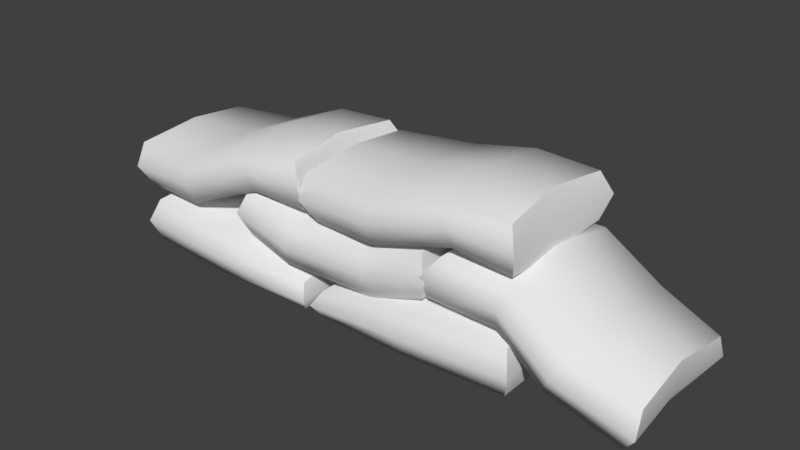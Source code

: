 # Source: bunker_1.blend  (saved by Blender 2.77.0; exported with 4.5.12 LTS)
import bpy
from mathutils import Matrix  # noqa: F401  (used for matrix-valued properties, if any)

bpy.ops.wm.read_factory_settings(use_empty=True)
scene = bpy.context.scene
scene.name = 'Scene'

# ---- collections
col_collection_1 = bpy.data.collections.new('Collection 1'); scene.collection.children.link(col_collection_1)

# ---- world
world_world = bpy.data.worlds.new('World'); scene.world = world_world
world_world.color = (0.05088, 0.05088, 0.05088)
world_world.use_sun_shadow = False
world_world.sun_shadow_jitter_overblur = 0.0
world_world.cycles.sampling_method = 'MANUAL'

# ---- meshes
me_cube_001 = bpy.data.meshes.new('Cube.001')
me_cube_001.from_pydata([(-4.512, -1.856, 2.309), (-4.512, -1.856, 4.13), (-4.512, 3.316, 2.309), (-4.512, 3.316, 4.13), (3.807, -1.856, 2.566), (3.807, -1.856, 4.387), (3.807, 3.316, 2.566), (3.807, 3.316, 4.387), (-4.298, 0.7301, 4.412), (-4.298, 0.7301, 2.026), (3.593, 0.7301, 4.669), (3.593, 0.7301, 2.283), (-4.831, -2.243, 3.219), (-4.831, 3.703, 3.219), (4.126, 3.703, 3.476), (4.126, -2.243, 3.476), (3.883, 0.7301, 3.476), (-4.589, 0.7301, 3.219), (-1.802, 3.621, 3.693), (-2.284, 3.621, 1.937), (-1.802, -2.161, 3.693), (-2.284, -2.161, 1.937), (-1.727, 0.7301, 3.966), (-2.358, 0.7301, 1.665), (-2.043, -2.594, 2.815), (-2.043, 4.054, 2.815), (-9.586, -2.118, 0.4498), (-9.586, -2.118, 2.27), (-9.586, 3.055, 0.4498), (-9.586, 3.055, 2.27), (-1.524, -2.118, 0.2466), (-1.524, -2.118, 1.371), (-1.524, 3.055, 0.2466), (-1.524, 3.055, 1.371), (-9.372, 0.4688, 2.553), (-9.372, 0.4688, 0.1671), (-1.738, 0.4688, 1.546), (-1.738, 0.4688, 0.07198), (-9.905, -2.505, 1.36), (-9.905, 3.442, 1.36), (-1.205, 3.442, 0.809), (-1.205, -2.505, 0.809), (-1.448, 0.4688, 0.809), (-9.662, 0.4688, 1.36), (-5.555, 3.36, 2.27), (-5.555, 3.36, 0.4498), (-5.555, -2.423, 2.27), (-5.555, -2.423, 0.4498), (-5.555, 0.4688, 2.553), (-5.555, 0.4688, 0.1671), (-5.555, -2.855, 1.36), (-5.555, 3.793, 1.36), (1.148, 3.443, 3.62), (1.666, -1.982, 1.892), (1.632, 0.7301, 1.574), (1.579, -2.388, 2.829), (1.666, 3.443, 1.892), (1.148, -1.982, 3.62), (0.9516, 0.7301, 3.84), (1.579, 3.848, 2.829), (7.497, 3.055, 0.4498), (7.497, 3.055, 2.27), (7.497, -2.118, 0.4498), (7.497, -2.118, 2.27), (-0.5646, 3.055, 0.2466), (-0.5646, 3.055, 1.371), (-0.5646, -2.118, 0.2466), (-0.5646, -2.118, 1.371), (7.283, 0.4688, 2.553), (7.283, 0.4688, 0.1671), (-0.3507, 0.4688, 1.546), (-0.3507, 0.4688, 0.07198), (7.816, 3.442, 1.36), (7.816, -2.505, 1.36), (-0.8839, -2.505, 0.809), (-0.8839, 3.442, 0.809), (-0.6413, 0.4688, 0.809), (7.573, 0.4688, 1.36), (3.466, -2.423, 2.27), (3.466, -2.423, 0.4498), (3.466, 3.36, 2.27), (3.466, 3.36, 0.4498), (3.466, 0.4688, 2.553), (3.466, 0.4688, 0.1671), (3.466, 3.793, 1.36), (3.466, -2.855, 1.36), (12.24, -1.856, 2.013), (11.73, -1.856, 0.2651), (12.24, 3.316, 2.013), (11.73, 3.316, 0.2651), (4.567, -1.856, 4.476), (4.058, -1.856, 2.728), (4.567, 3.316, 4.476), (4.058, 3.316, 2.728), (11.45, 0.7301, 0.05353), (12.12, 0.7301, 2.344), (4.184, 0.7301, 2.397), (4.852, 0.7301, 4.687), (12.29, -2.243, 1.05), (12.29, 3.703, 1.05), (4.006, 3.703, 3.691), (4.006, -2.243, 3.691), (4.239, 0.7301, 3.623), (12.06, 0.7301, 1.118), (8.897, 3.621, 1.328), (9.851, 3.621, 2.878), (8.897, -2.161, 1.328), (9.851, -2.161, 2.878), (8.749, 0.7301, 1.087), (9.999, 0.7301, 3.119), (9.374, -2.594, 2.103), (9.374, 4.054, 2.103), (7.019, 3.443, 2.765), (7.612, -1.982, 4.469), (7.826, 0.7301, 4.706), (7.133, -2.388, 3.659), (7.612, 3.443, 4.469), (7.019, -1.982, 2.765), (7.049, 0.7301, 2.472), (7.133, 3.848, 3.659), (-10.15, -1.856, 2.666), (-10.59, -1.856, 4.433), (-10.15, 3.316, 2.666), (-10.59, 3.316, 4.433), (-1.675, -1.856, 4.211), (-1.98, -1.856, 6.006), (-1.675, 3.316, 4.211), (-1.98, 3.316, 6.006), (-10.45, 0.7301, 4.759), (-9.876, 0.7301, 2.444), (-2.238, 0.7301, 6.248), (-1.838, 0.7301, 3.896), (-10.68, -2.243, 3.473), (-10.68, 3.703, 3.473), (-1.513, 3.703, 5.162), (-1.513, -2.243, 5.162), (-1.752, 0.7301, 5.121), (-10.45, 0.7301, 3.531), (-7.26, 3.621, 4.665), (-7.303, 3.621, 2.844), (-7.26, -2.161, 4.665), (-7.303, -2.161, 2.844), (-7.253, 0.7301, 4.947), (-7.31, 0.7301, 2.562), (-7.282, -2.594, 3.754), (-7.282, 4.054, 3.754), (-4.588, 3.443, 5.78), (-3.989, -1.982, 4.269), (-4.009, 0.7301, 3.986), (-4.12, -2.388, 5.095), (-3.989, 3.443, 4.269), (-4.588, -1.982, 5.78), (-4.794, 0.7301, 5.967), (-4.12, 3.848, 5.095), (-0.9995, -1.856, 3.963), (-1.44, -1.856, 5.729), (-0.9995, 3.316, 3.963), (-1.44, 3.316, 5.729), (7.403, -1.856, 4.738), (7.286, -1.856, 6.555), (7.403, 3.316, 4.738), (7.286, 3.316, 6.555), (-1.3, 0.7301, 6.055), (-0.7236, 0.7301, 3.74), (7.054, 0.7301, 6.824), (7.208, 0.7301, 4.443), (-1.529, -2.243, 4.769), (-1.529, 3.703, 4.769), (7.663, 3.703, 5.667), (7.663, -2.243, 5.667), (7.421, 0.7301, 5.652), (-1.294, 0.7301, 4.827), (1.893, 3.621, 5.961), (1.849, 3.621, 4.141), (1.893, -2.161, 5.961), (1.849, -2.161, 4.141), (1.899, 0.7301, 6.243), (1.843, 0.7301, 3.858), (1.871, -2.594, 5.051), (1.871, 4.054, 5.051), (4.668, 3.443, 6.602), (5.107, -1.982, 5.037), (5.058, 0.7301, 4.758), (5.063, -2.388, 5.873), (5.107, 3.443, 5.037), (4.668, -1.982, 6.602), (4.483, 0.7301, 6.809), (5.063, 3.848, 5.873)], [], [(17, 13, 2, 9), (59, 14, 6, 56), (16, 15, 4, 11), (24, 12, 0, 21), (54, 56, 6, 11), (22, 18, 3, 8), (20, 22, 8, 1), (53, 54, 11, 4), (14, 16, 11, 6), (12, 17, 9, 0), (1, 8, 17, 12), (7, 10, 16, 14), (20, 1, 12, 24), (10, 5, 15, 16), (52, 7, 14, 59), (8, 3, 13, 17), (3, 18, 25, 13), (57, 20, 24, 55), (0, 9, 23, 21), (57, 58, 22, 20), (58, 52, 18, 22), (9, 2, 19, 23), (55, 24, 21, 53), (13, 25, 19, 2), (43, 39, 28, 35), (51, 40, 32, 45), (42, 41, 30, 37), (50, 38, 26, 47), (49, 45, 32, 37), (48, 44, 29, 34), (46, 48, 34, 27), (47, 49, 37, 30), (40, 42, 37, 32), (38, 43, 35, 26), (27, 34, 43, 38), (33, 36, 42, 40), (46, 27, 38, 50), (36, 31, 41, 42), (44, 33, 40, 51), (34, 29, 39, 43), (29, 44, 51, 39), (31, 46, 50, 41), (26, 35, 49, 47), (31, 36, 48, 46), (36, 33, 44, 48), (35, 28, 45, 49), (41, 50, 47, 30), (39, 51, 45, 28), (15, 55, 53, 4), (10, 7, 52, 58), (5, 10, 58, 57), (5, 57, 55, 15), (18, 52, 59, 25), (21, 23, 54, 53), (23, 19, 56, 54), (25, 59, 56, 19), (77, 73, 62, 69), (85, 74, 66, 79), (76, 75, 64, 71), (84, 72, 60, 81), (83, 79, 66, 71), (82, 78, 63, 68), (80, 82, 68, 61), (81, 83, 71, 64), (74, 76, 71, 66), (72, 77, 69, 60), (61, 68, 77, 72), (67, 70, 76, 74), (80, 61, 72, 84), (70, 65, 75, 76), (78, 67, 74, 85), (68, 63, 73, 77), (63, 78, 85, 73), (65, 80, 84, 75), (60, 69, 83, 81), (65, 70, 82, 80), (70, 67, 78, 82), (69, 62, 79, 83), (75, 84, 81, 64), (73, 85, 79, 62), (103, 99, 88, 95), (119, 100, 92, 116), (102, 101, 90, 97), (110, 98, 86, 107), (114, 116, 92, 97), (108, 104, 89, 94), (106, 108, 94, 87), (113, 114, 97, 90), (100, 102, 97, 92), (98, 103, 95, 86), (87, 94, 103, 98), (93, 96, 102, 100), (106, 87, 98, 110), (96, 91, 101, 102), (112, 93, 100, 119), (94, 89, 99, 103), (89, 104, 111, 99), (117, 106, 110, 115), (86, 95, 109, 107), (117, 118, 108, 106), (118, 112, 104, 108), (95, 88, 105, 109), (115, 110, 107, 113), (99, 111, 105, 88), (101, 115, 113, 90), (96, 93, 112, 118), (91, 96, 118, 117), (91, 117, 115, 101), (104, 112, 119, 111), (107, 109, 114, 113), (109, 105, 116, 114), (111, 119, 116, 105), (137, 133, 122, 129), (153, 134, 126, 150), (136, 135, 124, 131), (144, 132, 120, 141), (148, 150, 126, 131), (142, 138, 123, 128), (140, 142, 128, 121), (147, 148, 131, 124), (134, 136, 131, 126), (132, 137, 129, 120), (121, 128, 137, 132), (127, 130, 136, 134), (140, 121, 132, 144), (130, 125, 135, 136), (146, 127, 134, 153), (128, 123, 133, 137), (123, 138, 145, 133), (151, 140, 144, 149), (120, 129, 143, 141), (151, 152, 142, 140), (152, 146, 138, 142), (129, 122, 139, 143), (149, 144, 141, 147), (133, 145, 139, 122), (135, 149, 147, 124), (130, 127, 146, 152), (125, 130, 152, 151), (125, 151, 149, 135), (138, 146, 153, 145), (141, 143, 148, 147), (143, 139, 150, 148), (145, 153, 150, 139), (171, 167, 156, 163), (187, 168, 160, 184), (170, 169, 158, 165), (178, 166, 154, 175), (182, 184, 160, 165), (176, 172, 157, 162), (174, 176, 162, 155), (181, 182, 165, 158), (168, 170, 165, 160), (166, 171, 163, 154), (155, 162, 171, 166), (161, 164, 170, 168), (174, 155, 166, 178), (164, 159, 169, 170), (180, 161, 168, 187), (162, 157, 167, 171), (157, 172, 179, 167), (185, 174, 178, 183), (154, 163, 177, 175), (185, 186, 176, 174), (186, 180, 172, 176), (163, 156, 173, 177), (183, 178, 175, 181), (167, 179, 173, 156), (169, 183, 181, 158), (164, 161, 180, 186), (159, 164, 186, 185), (159, 185, 183, 169), (172, 180, 187, 179), (175, 177, 182, 181), (177, 173, 184, 182), (179, 187, 184, 173)])
me_cube_001.polygons.foreach_set('use_smooth', [True] * 176)
_k = set([(0, 9), (0, 12), (1, 8), (1, 12), (2, 9), (2, 13), (3, 8), (3, 13), (4, 11), (4, 15), (5, 10), (5, 15), (6, 11), (6, 14), (7, 10), (7, 14), (26, 35), (26, 38), (27, 34), (27, 38), (28, 35), (28, 39), (29, 34), (29, 39), (30, 37), (30, 41), (31, 36), (31, 41), (32, 37), (32, 40), (33, 36), (33, 40), (60, 69), (60, 72), (61, 68), (61, 72), (62, 69), (62, 73), (63, 68), (63, 73), (64, 71), (64, 75), (65, 70), (65, 75), (66, 71), (66, 74), (67, 70), (67, 74), (86, 95), (86, 98), (87, 94), (87, 98), (88, 95), (88, 99), (89, 94), (89, 99), (90, 97), (90, 101), (91, 96), (91, 101), (92, 97), (92, 100), (93, 96), (93, 100), (120, 129), (120, 132), (121, 128), (121, 132), (122, 129), (122, 133), (123, 128), (123, 133), (124, 131), (124, 135), (125, 130), (125, 135), (126, 131), (126, 134), (127, 130), (127, 134), (154, 163), (154, 166), (155, 162), (155, 166), (156, 163), (156, 167), (157, 162), (157, 167), (158, 165), (158, 169), (159, 164), (159, 169), (160, 165), (160, 168), (161, 164), (161, 168)])
me_cube_001.attributes.new('sharp_edge', 'BOOLEAN', 'EDGE').data.foreach_set('value', [ (min(e.vertices), max(e.vertices)) in _k for e in me_cube_001.edges])
_uv = me_cube_001.uv_layers.new(name='UVMap')
_uv.uv.foreach_set('vector', [0.8548, 0.4839, 0.8802, 0.2566, 0.9486, 0.2954, 0.9486, 0.4944, 0.08471, 0.3275, 0.08082, 0.1222, 0.1522, 0.1608, 0.162, 0.3305, 0.8461, 0.4709, 0.8207, 0.6982, 0.7523, 0.6594, 0.7523, 0.4605, 0.6586, 0.6083, 0.6488, 0.8348, 0.5735, 0.8, 0.5807, 0.6226, 0.3624, 0.3332, 0.162, 0.3305, 0.1522, 0.1608, 0.3624, 0.1695, 0.3882, 0.5783, 0.6094, 0.5871, 0.5795, 0.7903, 0.3882, 0.7752, 0.1669, 0.5871, 0.3882, 0.5783, 0.3882, 0.7752, 0.1968, 0.7903, 0.5629, 0.3305, 0.3624, 0.3332, 0.3624, 0.1695, 0.5727, 0.1608, 0.8715, 0.2436, 0.8461, 0.4709, 0.7523, 0.4605, 0.7963, 0.2664, 0.8294, 0.7112, 0.8548, 0.4839, 0.9486, 0.4944, 0.9046, 0.6884, 0.761, 0.6723, 0.761, 0.4734, 0.8548, 0.4839, 0.8294, 0.7112, 0.9398, 0.2825, 0.9398, 0.4814, 0.8461, 0.4709, 0.8715, 0.2436, 0.1669, 0.5871, 0.1968, 0.7903, 0.123, 0.8108, 0.09393, 0.6036, 0.9398, 0.4814, 0.8959, 0.6755, 0.8207, 0.6982, 0.8461, 0.4709, 0.6063, 0.3543, 0.5781, 0.1416, 0.6554, 0.1282, 0.6772, 0.3257, 0.761, 0.4734, 0.805, 0.2794, 0.8802, 0.2566, 0.8548, 0.4839, 0.5795, 0.7903, 0.6094, 0.5871, 0.6824, 0.6036, 0.6533, 0.8108, 0.17, 0.3543, 0.1669, 0.5871, 0.09393, 0.6036, 0.09916, 0.3257, 0.5735, 0.8, 0.3624, 0.786, 0.3624, 0.6322, 0.5807, 0.6226, 0.17, 0.3543, 0.3882, 0.3698, 0.3882, 0.5783, 0.1669, 0.5871, 0.3882, 0.3698, 0.6063, 0.3543, 0.6094, 0.5871, 0.3882, 0.5783, 0.3624, 0.786, 0.1514, 0.8, 0.1442, 0.6226, 0.3624, 0.6322, 0.6402, 0.3275, 0.6586, 0.6083, 0.5807, 0.6226, 0.5629, 0.3305, 0.07611, 0.8348, 0.06633, 0.6083, 0.1442, 0.6226, 0.1514, 0.8, 0.8479, 0.4767, 0.8734, 0.2494, 0.9417, 0.2882, 0.9417, 0.4872, 0.07234, 0.4598, 0.1188, 0.1266, 0.1713, 0.1505, 0.1493, 0.4583, 1.064, 0.4931, 1.049, 0.7215, 1.003, 0.6874, 1.003, 0.4889, 0.6676, 0.4598, 0.6454, 0.7928, 0.5706, 0.7658, 0.5906, 0.4583, 0.37, 0.4578, 0.1493, 0.4583, 0.1713, 0.1505, 0.37, 0.1662, 0.3724, 0.497, 0.5845, 0.4945, 0.5814, 0.799, 0.3724, 0.7903, 0.1604, 0.4945, 0.3724, 0.497, 0.3724, 0.7903, 0.1635, 0.799, 0.5906, 0.4583, 0.37, 0.4578, 0.37, 0.1662, 0.5687, 0.1505, 1.08, 0.2647, 1.064, 0.4931, 1.003, 0.4889, 1.03, 0.2923, 0.8225, 0.704, 0.8479, 0.4767, 0.9417, 0.4872, 0.8978, 0.6812, 0.7542, 0.6652, 0.7542, 0.4662, 0.8479, 0.4767, 0.8225, 0.704, 1.125, 0.2987, 1.125, 0.4972, 1.064, 0.4931, 1.08, 0.2647, 0.1604, 0.4945, 0.1635, 0.799, 0.08712, 0.8217, 0.08403, 0.4872, 1.125, 0.4972, 1.098, 0.6939, 1.049, 0.7215, 1.064, 0.4931, 0.5845, 0.4945, 0.5813, 0.1806, 0.63, 0.1486, 0.6608, 0.4872, 0.7542, 0.4662, 0.7981, 0.2722, 0.8734, 0.2494, 0.8479, 0.4767, 0.5814, 0.799, 0.5845, 0.4945, 0.6608, 0.4872, 0.6578, 0.8217, 0.1636, 0.1806, 0.1604, 0.4945, 0.08403, 0.4872, 0.1149, 0.1486, 0.5706, 0.7658, 0.37, 0.7504, 0.37, 0.4578, 0.5906, 0.4583, 0.1636, 0.1806, 0.3724, 0.1926, 0.3724, 0.497, 0.1604, 0.4945, 0.3724, 0.1926, 0.5813, 0.1806, 0.5845, 0.4945, 0.3724, 0.497, 0.37, 0.7504, 0.1694, 0.7658, 0.1493, 0.4583, 0.37, 0.4578, 0.6212, 0.1266, 0.6676, 0.4598, 0.5906, 0.4583, 0.5687, 0.1505, 0.09459, 0.7928, 0.07234, 0.4598, 0.1493, 0.4583, 0.1694, 0.7658, 0.6441, 0.1222, 0.6402, 0.3275, 0.5629, 0.3305, 0.5727, 0.1608, 0.3882, 0.1603, 0.5781, 0.1416, 0.6063, 0.3543, 0.3882, 0.3698, 0.1983, 0.1416, 0.3882, 0.1603, 0.3882, 0.3698, 0.17, 0.3543, 0.1983, 0.1416, 0.17, 0.3543, 0.09916, 0.3257, 0.1209, 0.1282, 0.6094, 0.5871, 0.6063, 0.3543, 0.6772, 0.3257, 0.6824, 0.6036, 0.5807, 0.6226, 0.3624, 0.6322, 0.3624, 0.3332, 0.5629, 0.3305, 0.3624, 0.6322, 0.1442, 0.6226, 0.162, 0.3305, 0.3624, 0.3332, 0.06633, 0.6083, 0.08471, 0.3275, 0.162, 0.3305, 0.1442, 0.6226, 0.3851, 0.1953, 0.1487, 0.1991, 0.1798, 0.1236, 0.3851, 0.09794, 0.07379, 0.5143, 0.1202, 0.1811, 0.1727, 0.205, 0.1508, 0.5128, 1.035, 0.4846, 1.05, 0.2562, 1.096, 0.2903, 1.096, 0.4887, 0.6691, 0.5143, 0.6468, 0.8474, 0.572, 0.8204, 0.5921, 0.5128, 0.3714, 0.5123, 0.1508, 0.5128, 0.1727, 0.205, 0.3714, 0.2207, 0.3852, 0.576, 0.1741, 0.5771, 0.1822, 0.2736, 0.3851, 0.2914, 0.5962, 0.577, 0.3852, 0.576, 0.3851, 0.2914, 0.588, 0.2736, 0.5921, 0.5128, 0.3714, 0.5123, 0.3714, 0.2207, 0.5702, 0.205, 1.019, 0.713, 1.035, 0.4846, 1.096, 0.4887, 1.069, 0.6854, 0.6215, 0.1991, 0.3851, 0.1953, 0.3851, 0.09794, 0.5904, 0.1235, 0.588, 0.2736, 0.3851, 0.2914, 0.3851, 0.1953, 0.6215, 0.1991, 0.9738, 0.6789, 0.9738, 0.4804, 1.035, 0.4846, 1.019, 0.713, 0.5962, 0.577, 0.588, 0.2736, 0.6639, 0.2496, 0.6726, 0.5835, 0.9738, 0.4804, 1.001, 0.2838, 1.05, 0.2562, 1.035, 0.4846, 0.1741, 0.5771, 0.1758, 0.8908, 0.1269, 0.9226, 0.09776, 0.5836, 0.3851, 0.2914, 0.1822, 0.2736, 0.1487, 0.1991, 0.3851, 0.1953, 0.1822, 0.2736, 0.1741, 0.5771, 0.09776, 0.5836, 0.1063, 0.2497, 0.5946, 0.8907, 0.5962, 0.577, 0.6726, 0.5835, 0.6435, 0.9225, 0.572, 0.8204, 0.3714, 0.805, 0.3714, 0.5123, 0.5921, 0.5128, 0.5946, 0.8907, 0.3852, 0.8796, 0.3852, 0.576, 0.5962, 0.577, 0.3852, 0.8796, 0.1758, 0.8908, 0.1741, 0.5771, 0.3852, 0.576, 0.3714, 0.805, 0.1708, 0.8204, 0.1508, 0.5128, 0.3714, 0.5123, 0.6226, 0.1811, 0.6691, 0.5143, 0.5921, 0.5128, 0.5702, 0.205, 0.09604, 0.8474, 0.07379, 0.5143, 0.1508, 0.5128, 0.1708, 0.8204, 1.044, 0.4839, 1.07, 0.2566, 1.138, 0.2954, 1.138, 0.4944, 0.6333, 0.5744, 0.6604, 0.8175, 0.5865, 0.7837, 0.5599, 0.5576, 1.038, 0.4767, 1.012, 0.704, 0.9438, 0.6652, 0.9438, 0.4662, 0.06484, 0.3688, 0.08913, 0.1236, 0.1639, 0.1571, 0.1426, 0.3587, 0.3714, 0.5507, 0.5599, 0.5576, 0.5865, 0.7837, 0.3714, 0.7804, 0.363, 0.3614, 0.1534, 0.3562, 0.1683, 0.1364, 0.363, 0.1487, 0.5725, 0.3562, 0.363, 0.3614, 0.363, 0.1487, 0.5576, 0.1364, 0.1829, 0.5576, 0.3714, 0.5507, 0.3714, 0.7804, 0.1562, 0.7837, 1.063, 0.2494, 1.038, 0.4767, 0.9438, 0.4662, 0.9877, 0.2722, 1.019, 0.7112, 1.044, 0.4839, 1.138, 0.4944, 1.094, 0.6884, 0.9506, 0.6723, 0.9506, 0.4734, 1.044, 0.4839, 1.019, 0.7112, 1.131, 0.2882, 1.131, 0.4872, 1.038, 0.4767, 1.063, 0.2494, 0.5725, 0.3562, 0.5576, 0.1364, 0.6316, 0.1164, 0.6441, 0.3463, 1.131, 0.4872, 1.087, 0.6812, 1.012, 0.704, 1.038, 0.4767, 0.1332, 0.5403, 0.1739, 0.7763, 0.1001, 0.792, 0.05556, 0.5547, 0.9506, 0.4734, 0.9945, 0.2794, 1.07, 0.2566, 1.044, 0.4839, 0.1683, 0.1364, 0.1534, 0.3562, 0.08187, 0.3463, 0.09435, 0.1164, 0.5927, 0.5403, 0.5725, 0.3562, 0.6441, 0.3463, 0.6704, 0.5547, 0.1639, 0.1571, 0.3714, 0.1724, 0.3714, 0.3485, 0.1426, 0.3587, 0.5927, 0.5403, 0.363, 0.5398, 0.363, 0.3614, 0.5725, 0.3562, 0.363, 0.5398, 0.1332, 0.5403, 0.1534, 0.3562, 0.363, 0.3614, 0.3714, 0.1724, 0.5788, 0.1571, 0.6001, 0.3587, 0.3714, 0.3485, 0.1094, 0.5744, 0.06484, 0.3688, 0.1426, 0.3587, 0.1829, 0.5576, 0.6536, 0.1236, 0.6779, 0.3688, 0.6001, 0.3587, 0.5788, 0.1571, 0.08235, 0.8175, 0.1094, 0.5744, 0.1829, 0.5576, 0.1562, 0.7837, 0.363, 0.7559, 0.1739, 0.7763, 0.1332, 0.5403, 0.363, 0.5398, 0.5521, 0.7763, 0.363, 0.7559, 0.363, 0.5398, 0.5927, 0.5403, 0.5521, 0.7763, 0.5927, 0.5403, 0.6704, 0.5547, 0.6258, 0.792, 0.1534, 0.3562, 0.1332, 0.5403, 0.05556, 0.5547, 0.08187, 0.3463, 0.1426, 0.3587, 0.3714, 0.3485, 0.3714, 0.5507, 0.1829, 0.5576, 0.3714, 0.3485, 0.6001, 0.3587, 0.5599, 0.5576, 0.3714, 0.5507, 0.6779, 0.3688, 0.6333, 0.5744, 0.5599, 0.5576, 0.6001, 0.3587, 0.878, 0.4857, 0.9034, 0.2584, 0.9718, 0.2972, 0.9718, 0.4962, 0.08381, 1.094, 0.1642, 0.8927, 0.2201, 0.9513, 0.1582, 1.11, 0.3763, 0.891, 0.5884, 0.8927, 0.5325, 0.9513, 0.3763, 0.9778, 0.6651, 1.376, 0.6636, 1.647, 0.5888, 1.613, 0.5899, 1.393, 0.3763, 1.125, 0.1582, 1.11, 0.2201, 0.9513, 0.3763, 0.9778, 0.3763, 0.4254, 0.1316, 0.4309, 0.1573, 0.1485, 0.3763, 0.16, 0.621, 0.4309, 0.3763, 0.4254, 0.3763, 0.16, 0.5953, 0.1485, 0.5944, 1.11, 0.3763, 1.125, 0.3763, 0.9778, 0.5325, 0.9513, 0.1642, 0.8927, 0.3763, 0.891, 0.3763, 0.9778, 0.2201, 0.9513, 0.8526, 0.713, 0.878, 0.4857, 0.9718, 0.4962, 0.9278, 0.6902, 0.7842, 0.6742, 0.7842, 0.4752, 0.878, 0.4857, 0.8526, 0.713, 0.2136, 0.8307, 0.3763, 0.8059, 0.3763, 0.891, 0.1642, 0.8927, 0.621, 0.4309, 0.5953, 0.1485, 0.6808, 0.1308, 0.7038, 0.4179, 0.3763, 0.8059, 0.539, 0.8307, 0.5884, 0.8927, 0.3763, 0.891, 0.1818, 0.6553, 0.2136, 0.8307, 0.1642, 0.8927, 0.117, 0.6913, 0.7842, 0.4752, 0.8282, 0.2812, 0.9034, 0.2584, 0.878, 0.4857, 0.1573, 0.1485, 0.1316, 0.4309, 0.04881, 0.4179, 0.07184, 0.1308, 0.5709, 0.6553, 0.621, 0.4309, 0.7038, 0.4179, 0.6356, 0.6913, 0.5888, 1.613, 0.3763, 1.601, 0.3763, 1.404, 0.5899, 1.393, 0.5709, 0.6553, 0.3763, 0.634, 0.3763, 0.4254, 0.621, 0.4309, 0.3763, 0.634, 0.1818, 0.6553, 0.1316, 0.4309, 0.3763, 0.4254, 0.3763, 1.601, 0.1638, 1.613, 0.1627, 1.393, 0.3763, 1.404, 0.6688, 1.094, 0.6651, 1.376, 0.5899, 1.393, 0.5944, 1.11, 0.089, 1.647, 0.08754, 1.376, 0.1627, 1.393, 0.1638, 1.613, 0.5884, 0.8927, 0.6688, 1.094, 0.5944, 1.11, 0.5325, 0.9513, 0.3763, 0.8059, 0.2136, 0.8307, 0.1818, 0.6553, 0.3763, 0.634, 0.539, 0.8307, 0.3763, 0.8059, 0.3763, 0.634, 0.5709, 0.6553, 0.539, 0.8307, 0.5709, 0.6553, 0.6356, 0.6913, 0.5884, 0.8927, 0.1316, 0.4309, 0.1818, 0.6553, 0.117, 0.6913, 0.04881, 0.4179, 0.5899, 1.393, 0.3763, 1.404, 0.3763, 1.125, 0.5944, 1.11, 0.3763, 1.404, 0.1627, 1.393, 0.1582, 1.11, 0.3763, 1.125, 0.08754, 1.376, 0.08381, 1.094, 0.1582, 1.11, 0.1627, 1.393, 1.036, 0.4709, 1.061, 0.2436, 1.129, 0.2825, 1.129, 0.4814, 0.6781, 0.6519, 0.6549, 0.8536, 0.5794, 0.8333, 0.6044, 0.6493, 0.8687, 0.4832, 0.8433, 0.7105, 0.775, 0.6716, 0.775, 0.4727, 0.09867, 0.3976, 0.1165, 0.1431, 0.1849, 0.1792, 0.1721, 0.3892, 0.3817, 0.6481, 0.6044, 0.6493, 0.5794, 0.8333, 0.3817, 0.8143, 0.3787, 0.5696, 0.6035, 0.5704, 0.5802, 0.8281, 0.3787, 0.8163, 0.154, 0.5704, 0.3787, 0.5696, 0.3787, 0.8163, 0.1773, 0.8281, 0.159, 0.6493, 0.3817, 0.6481, 0.3817, 0.8143, 0.184, 0.8333, 0.8942, 0.2558, 0.8687, 0.4832, 0.775, 0.4727, 0.8189, 0.2786, 1.01, 0.6982, 1.036, 0.4709, 1.129, 0.4814, 1.085, 0.6755, 0.9419, 0.6594, 0.9419, 0.4605, 1.036, 0.4709, 1.01, 0.6982, 0.9625, 0.2947, 0.9625, 0.4936, 0.8687, 0.4832, 0.8942, 0.2558, 0.154, 0.5704, 0.1773, 0.8281, 0.09889, 0.8444, 0.07759, 0.5809, 0.9625, 0.4936, 0.9186, 0.6877, 0.8433, 0.7105, 0.8687, 0.4832, 0.5794, 0.3572, 0.5833, 0.159, 0.6586, 0.1316, 0.6443, 0.3324, 0.9419, 0.4605, 0.9858, 0.2664, 1.061, 0.2436, 1.036, 0.4709, 0.5802, 0.8281, 0.6035, 0.5704, 0.6799, 0.5809, 0.6586, 0.8444, 0.1781, 0.3572, 0.154, 0.5704, 0.07759, 0.5809, 0.1131, 0.3324, 0.1849, 0.1792, 0.3817, 0.1959, 0.3817, 0.3855, 0.1721, 0.3892, 0.1781, 0.3572, 0.3787, 0.368, 0.3787, 0.5696, 0.154, 0.5704, 0.3787, 0.368, 0.5794, 0.3572, 0.6035, 0.5704, 0.3787, 0.5696, 0.3817, 0.1959, 0.5785, 0.1792, 0.5913, 0.3892, 0.3817, 0.3855, 0.08529, 0.6519, 0.09867, 0.3976, 0.1721, 0.3892, 0.159, 0.6493, 0.6469, 0.1431, 0.6647, 0.3976, 0.5913, 0.3892, 0.5785, 0.1792, 0.1084, 0.8536, 0.08529, 0.6519, 0.159, 0.6493, 0.184, 0.8333, 0.3787, 0.1698, 0.5833, 0.159, 0.5794, 0.3572, 0.3787, 0.368, 0.1742, 0.159, 0.3787, 0.1698, 0.3787, 0.368, 0.1781, 0.3572, 0.1742, 0.159, 0.1781, 0.3572, 0.1131, 0.3324, 0.09892, 0.1316, 0.6035, 0.5704, 0.5794, 0.3572, 0.6443, 0.3324, 0.6799, 0.5809, 0.1721, 0.3892, 0.3817, 0.3855, 0.3817, 0.6481, 0.159, 0.6493, 0.3817, 0.3855, 0.5913, 0.3892, 0.6044, 0.6493, 0.3817, 0.6481, 0.6647, 0.3976, 0.6781, 0.6519, 0.6044, 0.6493, 0.5913, 0.3892])
me_cube_001.use_remesh_preserve_volume = False
me_cube_001.use_remesh_preserve_attributes = False
me_cube_001.use_mirror_vertex_groups = False
me_cube_001.update()
me_cube_001.normals_split_custom_set([tuple(v) for v in zip(*[iter([-1.0, 1.949e-08, 5.361e-08, -0.9977, -0.06783, 1.462e-07, -0.9615, -0.06537, -0.2668, -0.9636, 4.131e-08, -0.2674, 0.05486, 0.9981, -0.02885, 0.036, 0.9966, 0.0743, 0.2635, 0.6436, -0.7186, 0.1491, 0.5556, -0.8179, 1.0, 1.218e-08, -4.873e-09, 0.9977, 0.06783, -5.315e-08, 0.9615, 0.06537, -0.2668, 0.9636, 3.098e-08, -0.2674, -0.03109, -0.9995, -0.01004, -0.1158, -0.9919, 0.05207, -0.206, -0.6106, -0.7647, -0.1009, -0.5835, -0.8058, 0.1527, 1.569e-07, -0.9883, 0.1491, 0.5556, -0.8179, 0.2635, 0.6436, -0.7186, 0.3222, 1.421e-07, -0.9467, 0.09798, -1.237e-07, 0.9952, 0.05935, 0.5965, 0.8004, 0.06385, 0.5922, 0.8033, 0.1589, -1.285e-07, 0.9873, 0.05935, -0.5965, 0.8004, 0.09798, -1.237e-07, 0.9952, 0.1589, -1.285e-07, 0.9873, 0.06385, -0.5922, 0.8033, 0.1491, -0.5556, -0.8179, 0.1527, 1.569e-07, -0.9883, 0.3222, 1.421e-07, -0.9467, 0.2635, -0.6436, -0.7186, 0.9977, -0.06783, 1.329e-08, 1.0, 1.218e-08, -4.873e-09, 0.9636, 3.098e-08, -0.2674, 0.9615, -0.06537, -0.2668, -0.9977, 0.06783, -2.658e-08, -1.0, 1.949e-08, 5.361e-08, -0.9636, 4.131e-08, -0.2674, -0.9615, 0.06537, -0.2668, -0.9615, 0.06537, 0.2668, -0.9636, -2.582e-09, 0.2674, -1.0, 1.949e-08, 5.361e-08, -0.9977, 0.06783, -2.658e-08, 0.9615, -0.06537, 0.2668, 0.9636, -1.033e-08, 0.2674, 1.0, 1.218e-08, -4.873e-09, 0.9977, -0.06783, 1.329e-08, 0.05935, -0.5965, 0.8004, 0.06385, -0.5922, 0.8033, -0.1158, -0.9919, 0.05207, -0.03109, -0.9995, -0.01004, 0.9636, -1.033e-08, 0.2674, 0.9615, 0.06537, 0.2668, 0.9977, 0.06783, -5.315e-08, 1.0, 1.218e-08, -4.873e-09, -0.06356, 0.5975, 0.7993, -0.1975, 0.5985, 0.7764, 0.036, 0.9966, 0.0743, 0.05486, 0.9981, -0.02885, -0.9636, -2.582e-09, 0.2674, -0.9615, -0.06537, 0.2668, -0.9977, -0.06783, 1.462e-07, -1.0, 1.949e-08, 5.361e-08, 0.06385, 0.5922, 0.8033, 0.05935, 0.5965, 0.8004, -0.03109, 0.9995, -0.01004, -0.1158, 0.9919, 0.05207, -0.06356, -0.5975, 0.7993, 0.05935, -0.5965, 0.8004, -0.03109, -0.9995, -0.01004, 0.05486, -0.9981, -0.02885, -0.206, -0.6106, -0.7647, -0.18, 1.433e-07, -0.9837, -0.09862, 1.562e-07, -0.9951, -0.1009, -0.5835, -0.8058, -0.06356, -0.5975, 0.7993, -0.1192, -1.244e-07, 0.9929, 0.09798, -1.237e-07, 0.9952, 0.05935, -0.5965, 0.8004, -0.1192, -1.244e-07, 0.9929, -0.06356, 0.5975, 0.7993, 0.05935, 0.5965, 0.8004, 0.09798, -1.237e-07, 0.9952, -0.18, 1.433e-07, -0.9837, -0.206, 0.6106, -0.7647, -0.1009, 0.5835, -0.8058, -0.09862, 1.562e-07, -0.9951, 0.05486, -0.9981, -0.02885, -0.03109, -0.9995, -0.01004, -0.1009, -0.5835, -0.8058, 0.1491, -0.5556, -0.8179, -0.1158, 0.9919, 0.05207, -0.03109, 0.9995, -0.01004, -0.1009, 0.5835, -0.8058, -0.206, 0.6106, -0.7647, -1.0, -7.554e-08, -1.949e-08, -0.9977, -0.06783, -2.658e-08, -0.9615, -0.06537, -0.2668, -0.9636, -1.601e-07, -0.2674, 0.01303, 0.9996, 0.02526, 0.09637, 0.9945, -0.04028, -0.00255, 0.5856, -0.8106, -0.02403, 0.5793, -0.8148, 1.0, 1.662e-08, -8.18e-08, 0.9977, 0.06783, 0.0, 0.9105, 0.0619, -0.409, 0.9122, 7.828e-08, -0.4097, 0.01303, -0.9996, 0.02526, -0.078, -0.997, -2.544e-07, -0.04622, -0.6179, -0.7849, -0.02403, -0.5793, -0.8148, -0.01937, 1.714e-07, -0.9998, -0.02403, 0.5793, -0.8148, -0.00255, 0.5856, -0.8106, -0.03469, 1.675e-07, -0.9994, 0.1174, -1.463e-07, 0.9931, 0.0874, 0.554, 0.8279, -0.04622, 0.6179, 0.7849, -0.004006, -1.495e-07, 1.0, 0.0874, -0.554, 0.8279, 0.1174, -1.463e-07, 0.9931, -0.004006, -1.495e-07, 1.0, -0.04622, -0.6179, 0.7849, -0.02403, -0.5793, -0.8148, -0.01937, 1.714e-07, -0.9998, -0.03469, 1.675e-07, -0.9994, -0.00255, -0.5856, -0.8106, 0.9977, -0.06783, -3.289e-08, 1.0, 1.662e-08, -8.18e-08, 0.9122, 7.828e-08, -0.4097, 0.9105, -0.0619, -0.409, -0.9977, 0.06783, 0.0, -1.0, -7.554e-08, -1.949e-08, -0.9636, -1.601e-07, -0.2674, -0.9615, 0.06537, -0.2668, -0.9615, 0.06537, 0.2668, -0.9636, 1.549e-08, 0.2674, -1.0, -7.554e-08, -1.949e-08, -0.9977, 0.06783, 0.0, 0.9105, -0.0619, 0.409, 0.9122, -4.545e-08, 0.4097, 1.0, 1.662e-08, -8.18e-08, 0.9977, -0.06783, -3.289e-08, 0.0874, -0.554, 0.8279, -0.04622, -0.6179, 0.7849, -0.078, -0.997, -2.544e-07, 0.01303, -0.9996, 0.02526, 0.9122, -4.545e-08, 0.4097, 0.9105, 0.0619, 0.409, 0.9977, 0.06783, 0.0, 1.0, 1.662e-08, -8.18e-08, 0.0874, 0.554, 0.8279, 0.2118, 0.5842, 0.7835, 0.09637, 0.9945, -0.04028, 0.01303, 0.9996, 0.02526, -0.9636, 1.549e-08, 0.2674, -0.9615, -0.06537, 0.2668, -0.9977, -0.06783, -2.658e-08, -1.0, -7.554e-08, -1.949e-08, -0.04622, 0.6179, 0.7849, 0.0874, 0.554, 0.8279, 0.01303, 0.9996, 0.02526, -0.078, 0.997, 2.798e-07, 0.2118, -0.5842, 0.7835, 0.0874, -0.554, 0.8279, 0.01303, -0.9996, 0.02526, 0.09637, -0.9945, -0.04028, -0.04622, -0.6179, -0.7849, -0.004006, 1.858e-07, -1.0, -0.01937, 1.714e-07, -0.9998, -0.02403, -0.5793, -0.8148, 0.2118, -0.5842, 0.7835, 0.2387, -1.411e-07, 0.9711, 0.1174, -1.463e-07, 0.9931, 0.0874, -0.554, 0.8279, 0.2387, -1.411e-07, 0.9711, 0.2118, 0.5842, 0.7835, 0.0874, 0.554, 0.8279, 0.1174, -1.463e-07, 0.9931, -0.004006, 1.858e-07, -1.0, -0.04622, 0.6179, -0.7849, -0.02403, 0.5793, -0.8148, -0.01937, 1.714e-07, -0.9998, 0.09637, -0.9945, -0.04028, 0.01303, -0.9996, 0.02526, -0.02403, -0.5793, -0.8148, -0.00255, -0.5856, -0.8106, -0.078, 0.997, 2.798e-07, 0.01303, 0.9996, 0.02526, -0.02403, 0.5793, -0.8148, -0.04622, 0.6179, -0.7849, 0.036, -0.9966, 0.0743, 0.05486, -0.9981, -0.02885, 0.1491, -0.5556, -0.8179, 0.2635, -0.6436, -0.7186, -0.2859, -1.252e-07, 0.9583, -0.1975, 0.5985, 0.7764, -0.06356, 0.5975, 0.7993, -0.1192, -1.244e-07, 0.9929, -0.1975, -0.5985, 0.7764, -0.2859, -1.252e-07, 0.9583, -0.1192, -1.244e-07, 0.9929, -0.06356, -0.5975, 0.7993, -0.1975, -0.5985, 0.7764, -0.06356, -0.5975, 0.7993, 0.05486, -0.9981, -0.02885, 0.036, -0.9966, 0.0743, 0.05935, 0.5965, 0.8004, -0.06356, 0.5975, 0.7993, 0.05486, 0.9981, -0.02885, -0.03109, 0.9995, -0.01004, -0.1009, -0.5835, -0.8058, -0.09862, 1.562e-07, -0.9951, 0.1527, 1.569e-07, -0.9883, 0.1491, -0.5556, -0.8179, -0.09862, 1.562e-07, -0.9951, -0.1009, 0.5835, -0.8058, 0.1491, 0.5556, -0.8179, 0.1527, 1.569e-07, -0.9883, -0.03109, 0.9995, -0.01004, 0.05486, 0.9981, -0.02885, 0.1491, 0.5556, -0.8179, -0.1009, 0.5835, -0.8058, 1.0, 4.751e-08, -3.899e-08, 0.9977, 0.06783, -5.315e-08, 0.9615, 0.06537, -0.2668, 0.9636, 4.906e-08, -0.2674, -0.01303, -0.9996, 0.02526, -0.09637, -0.9945, -0.04028, 0.00255, -0.5856, -0.8106, 0.02403, -0.5793, -0.8148, -1.0, 0.0, -6.135e-08, -0.9977, -0.06783, -1.645e-08, -0.9105, -0.0619, -0.409, -0.9122, 6.061e-08, -0.4097, -0.01303, 0.9996, 0.02526, 0.078, 0.997, 2.289e-07, 0.04622, 0.6179, -0.7849, 0.02403, 0.5793, -0.8148, 0.01937, 1.524e-07, -0.9998, 0.02403, -0.5793, -0.8148, 0.00255, -0.5856, -0.8106, 0.03469, 1.539e-07, -0.9994, -0.1174, -1.499e-07, 0.9931, -0.0874, -0.554, 0.8279, 0.04622, -0.6179, 0.7849, 0.004006, -1.631e-07, 1.0, -0.0874, 0.554, 0.8279, -0.1174, -1.499e-07, 0.9931, 0.004006, -1.631e-07, 1.0, 0.04622, 0.6179, 0.7849, 0.02403, 0.5793, -0.8148, 0.01937, 1.524e-07, -0.9998, 0.03469, 1.539e-07, -0.9994, 0.00255, 0.5856, -0.8106, -0.9977, 0.06783, -1.645e-08, -1.0, 0.0, -6.135e-08, -0.9122, 6.061e-08, -0.4097, -0.9105, 0.0619, -0.409, 0.9977, -0.06783, -2.658e-08, 1.0, 4.751e-08, -3.899e-08, 0.9636, 4.906e-08, -0.2674, 0.9615, -0.06537, -0.2668, 0.9615, -0.06537, 0.2668, 0.9636, 4.131e-08, 0.2674, 1.0, 4.751e-08, -3.899e-08, 0.9977, -0.06783, -2.658e-08, -0.9105, 0.0619, 0.409, -0.9122, -6.061e-08, 0.4097, -1.0, 0.0, -6.135e-08, -0.9977, 0.06783, -1.645e-08, -0.0874, 0.554, 0.8279, 0.04622, 0.6179, 0.7849, 0.078, 0.997, 2.289e-07, -0.01303, 0.9996, 0.02526, -0.9122, -6.061e-08, 0.4097, -0.9105, -0.0619, 0.409, -0.9977, -0.06783, -1.645e-08, -1.0, 0.0, -6.135e-08, -0.0874, -0.554, 0.8279, -0.2118, -0.5842, 0.7835, -0.09637, -0.9945, -0.04028, -0.01303, -0.9996, 0.02526, 0.9636, 4.131e-08, 0.2674, 0.9615, 0.06537, 0.2668, 0.9977, 0.06783, -5.315e-08, 1.0, 4.751e-08, -3.899e-08, 0.04622, -0.6179, 0.7849, -0.0874, -0.554, 0.8279, -0.01303, -0.9996, 0.02526, 0.078, -0.997, -2.289e-07, -0.2118, 0.5842, 0.7835, -0.0874, 0.554, 0.8279, -0.01303, 0.9996, 0.02526, -0.09637, 0.9945, -0.04028, 0.04622, 0.6179, -0.7849, 0.004006, 1.495e-07, -1.0, 0.01937, 1.524e-07, -0.9998, 0.02403, 0.5793, -0.8148, -0.2118, 0.5842, 0.7835, -0.2387, -1.478e-07, 0.9711, -0.1174, -1.499e-07, 0.9931, -0.0874, 0.554, 0.8279, -0.2387, -1.478e-07, 0.9711, -0.2118, -0.5842, 0.7835, -0.0874, -0.554, 0.8279, -0.1174, -1.499e-07, 0.9931, 0.004006, 1.495e-07, -1.0, 0.04622, -0.6179, -0.7849, 0.02403, -0.5793, -0.8148, 0.01937, 1.524e-07, -0.9998, -0.09637, 0.9945, -0.04028, -0.01303, 0.9996, 0.02526, 0.02403, 0.5793, -0.8148, 0.00255, 0.5856, -0.8106, 0.078, -0.997, -2.289e-07, -0.01303, -0.9996, 0.02526, 0.02403, -0.5793, -0.8148, 0.04622, -0.6179, -0.7849, 0.9601, 3.411e-08, -0.2797, 0.9579, -0.06783, -0.2791, 0.9978, -0.06537, -0.01282, 0.9999, -7.488e-08, -0.01284, -0.036, 0.9937, 0.1059, -0.04273, 0.9977, -0.05173, -0.02568, 0.6281, 0.7777, 0.2369, 0.5354, 0.8107, -0.9601, -1.048e-07, 0.2797, -0.9579, 0.06783, 0.2791, -0.8485, 0.06537, 0.5251, -0.8503, -1.833e-07, 0.5263, -0.002671, -0.9992, -0.04112, 0.09529, -0.9938, -0.05763, 0.333, -0.6113, 0.7179, 0.3788, -0.6185, 0.6885, 0.3124, -3.658e-07, 0.9499, 0.2369, 0.5354, 0.8107, -0.02568, 0.6281, 0.7777, -0.003768, -4.093e-07, 1.0, -0.4919, 3.411e-07, -0.8706, -0.3946, 0.5706, -0.7202, -0.2231, 0.5995, -0.7686, -0.3489, 4.057e-07, -0.9372, -0.3946, -0.5706, -0.7202, -0.4919, 3.411e-07, -0.8706, -0.3489, 4.057e-07, -0.9372, -0.2231, -0.5995, -0.7686, 0.2369, -0.5354, 0.8107, 0.3124, -3.658e-07, 0.9499, -0.003768, -4.093e-07, 1.0, -0.02568, -0.6281, 0.7777, -0.9579, -0.06783, 0.2791, -0.9601, -1.048e-07, 0.2797, -0.8503, -1.833e-07, 0.5263, -0.8485, -0.06537, 0.5251, 0.9579, 0.06783, -0.2791, 0.9601, 3.411e-08, -0.2797, 0.9999, -7.488e-08, -0.01284, 0.9978, 0.06537, -0.01282, 0.8485, 0.06537, -0.5251, 0.8503, 1.575e-07, -0.5263, 0.9601, 3.411e-08, -0.2797, 0.9579, 0.06783, -0.2791, -0.9978, -0.06537, 0.01282, -0.9999, -1.807e-08, 0.01284, -0.9601, -1.048e-07, 0.2797, -0.9579, -0.06783, 0.2791, -0.3946, -0.5706, -0.7202, -0.2231, -0.5995, -0.7686, 0.09529, -0.9938, -0.05763, -0.002671, -0.9992, -0.04112, -0.9999, -1.807e-08, 0.01284, -0.9978, 0.06537, 0.01282, -0.9579, 0.06783, 0.2791, -0.9601, -1.048e-07, 0.2797, -0.2903, 0.6398, -0.7116, -0.01419, 0.6034, -0.7973, -0.04273, 0.9977, -0.05173, -0.036, 0.9937, 0.1059, 0.8503, 1.575e-07, -0.5263, 0.8485, -0.06537, -0.5251, 0.9579, -0.06783, -0.2791, 0.9601, 3.411e-08, -0.2797, -0.2231, 0.5995, -0.7686, -0.3946, 0.5706, -0.7202, -0.00267, 0.9992, -0.04112, 0.09529, 0.9938, -0.05763, -0.2903, -0.6398, -0.7116, -0.3946, -0.5706, -0.7202, -0.002671, -0.9992, -0.04112, -0.03601, -0.9937, 0.1059, 0.333, -0.6113, 0.7179, 0.3477, -3.383e-07, 0.9376, 0.4683, -3.219e-07, 0.8836, 0.3788, -0.6185, 0.6885, -0.2903, -0.6398, -0.7116, -0.331, 3.842e-07, -0.9436, -0.4919, 3.411e-07, -0.8706, -0.3946, -0.5706, -0.7202, -0.331, 3.842e-07, -0.9436, -0.2903, 0.6398, -0.7116, -0.3946, 0.5706, -0.7202, -0.4919, 3.411e-07, -0.8706, 0.3477, -3.383e-07, 0.9376, 0.333, 0.6113, 0.7179, 0.3788, 0.6185, 0.6885, 0.4683, -3.219e-07, 0.8836, -0.03601, -0.9937, 0.1059, -0.002671, -0.9992, -0.04112, 0.3788, -0.6185, 0.6885, 0.2369, -0.5354, 0.8107, 0.09529, 0.9938, -0.05763, -0.00267, 0.9992, -0.04112, 0.3788, 0.6185, 0.6885, 0.333, 0.6113, 0.7179, -0.04273, -0.9977, -0.05173, -0.03601, -0.9937, 0.1059, 0.2369, -0.5354, 0.8107, -0.02568, -0.6281, 0.7777, 0.01674, 4.643e-07, -0.9999, -0.01419, 0.6034, -0.7973, -0.2903, 0.6398, -0.7116, -0.331, 3.842e-07, -0.9436, -0.01419, -0.6034, -0.7973, 0.01674, 4.643e-07, -0.9999, -0.331, 3.842e-07, -0.9436, -0.2903, -0.6398, -0.7116, -0.01419, -0.6034, -0.7973, -0.2903, -0.6398, -0.7116, -0.03601, -0.9937, 0.1059, -0.04273, -0.9977, -0.05173, -0.3946, 0.5706, -0.7202, -0.2903, 0.6398, -0.7116, -0.036, 0.9937, 0.1059, -0.00267, 0.9992, -0.04112, 0.3788, -0.6185, 0.6885, 0.4683, -3.219e-07, 0.8836, 0.3124, -3.658e-07, 0.9499, 0.2369, -0.5354, 0.8107, 0.4683, -3.219e-07, 0.8836, 0.3788, 0.6185, 0.6885, 0.2369, 0.5354, 0.8107, 0.3124, -3.658e-07, 0.9499, -0.00267, 0.9992, -0.04112, -0.036, 0.9937, 0.1059, 0.2369, 0.5354, 0.8107, 0.3788, 0.6185, 0.6885, -0.9703, 1.036e-07, -0.2417, -0.9681, -0.06783, -0.2412, -0.8685, -0.06537, -0.4913, -0.8704, 2.117e-07, -0.4924, 0.04472, 0.996, 0.07679, 0.04097, 0.999, -0.01502, 0.014, 0.607, -0.7946, 0.1878, 0.6099, -0.7699, 0.9858, -3.411e-08, 0.1677, 0.9836, 0.06783, 0.1673, 0.9927, 0.06537, -0.1018, 0.9948, 2.84e-08, -0.102, 0.002579, -0.9988, -0.04873, -0.103, -0.9942, 0.03023, -0.01435, -0.619, -0.7853, 0.1693, -0.5611, -0.8102, 0.1922, 1.228e-07, -0.9814, 0.1878, 0.6099, -0.7699, 0.014, 0.607, -0.7946, -0.02975, 1.796e-07, -0.9996, -0.2308, -1.721e-07, 0.973, -0.1936, 0.6125, 0.7664, -0.109, 0.5968, 0.795, -0.06914, -1.332e-07, 0.9976, -0.1936, -0.6125, 0.7664, -0.2308, -1.721e-07, 0.973, -0.06914, -1.332e-07, 0.9976, -0.109, -0.5968, 0.795, 0.1878, -0.6099, -0.7699, 0.1922, 1.228e-07, -0.9814, -0.02975, 1.796e-07, -0.9996, 0.014, -0.607, -0.7946, 0.9836, -0.06783, 0.1673, 0.9858, -3.411e-08, 0.1677, 0.9948, 2.84e-08, -0.102, 0.9927, -0.06537, -0.1018, -0.9681, 0.06783, -0.2412, -0.9703, 1.036e-07, -0.2417, -0.8704, 2.117e-07, -0.4924, -0.8685, 0.06537, -0.4913, -0.9975, 0.06537, 0.02649, -0.9996, -1.291e-08, 0.02655, -0.9703, 1.036e-07, -0.2417, -0.9681, 0.06783, -0.2412, 0.9032, -0.06537, 0.4243, 0.9051, -8.521e-08, 0.4252, 0.9858, -3.411e-08, 0.1677, 0.9836, -0.06783, 0.1673, -0.1936, -0.6125, 0.7664, -0.109, -0.5968, 0.795, -0.103, -0.9942, 0.03023, 0.002579, -0.9988, -0.04873, 0.9051, -8.521e-08, 0.4252, 0.9032, 0.06537, 0.4243, 0.9836, 0.06783, 0.1673, 0.9858, -3.411e-08, 0.1677, -0.1803, 0.5384, 0.8232, -0.03527, 0.6053, 0.7952, 0.04097, 0.999, -0.01502, 0.04472, 0.996, 0.07679, -0.9996, -1.291e-08, 0.02655, -0.9975, -0.06537, 0.02649, -0.9681, -0.06783, -0.2412, -0.9703, 1.036e-07, -0.2417, -0.109, 0.5968, 0.795, -0.1936, 0.6125, 0.7664, 0.002579, 0.9988, -0.04873, -0.103, 0.9942, 0.03023, -0.1803, -0.5384, 0.8232, -0.1936, -0.6125, 0.7664, 0.002579, -0.9988, -0.04873, 0.04472, -0.996, 0.07679, -0.01435, -0.619, -0.7853, 0.04924, 1.253e-07, -0.9988, 0.2244, 1.028e-07, -0.9745, 0.1693, -0.5611, -0.8102, -0.1803, -0.5384, 0.8232, -0.2463, -2.014e-07, 0.9692, -0.2308, -1.721e-07, 0.973, -0.1936, -0.6125, 0.7664, -0.2463, -2.014e-07, 0.9692, -0.1803, 0.5384, 0.8232, -0.1936, 0.6125, 0.7664, -0.2308, -1.721e-07, 0.973, 0.04924, 1.253e-07, -0.9988, -0.01435, 0.619, -0.7853, 0.1693, 0.5611, -0.8102, 0.2244, 1.028e-07, -0.9745, 0.04472, -0.996, 0.07679, 0.002579, -0.9988, -0.04873, 0.1693, -0.5611, -0.8102, 0.1878, -0.6099, -0.7699, -0.103, 0.9942, 0.03023, 0.002579, 0.9988, -0.04873, 0.1693, 0.5611, -0.8102, -0.01435, 0.619, -0.7853, 0.04097, -0.999, -0.01502, 0.04472, -0.996, 0.07679, 0.1878, -0.6099, -0.7699, 0.014, -0.607, -0.7946, -0.09564, -1.894e-07, 0.9954, -0.03527, 0.6053, 0.7952, -0.1803, 0.5384, 0.8232, -0.2463, -2.014e-07, 0.9692, -0.03527, -0.6053, 0.7952, -0.09564, -1.894e-07, 0.9954, -0.2463, -2.014e-07, 0.9692, -0.1803, -0.5384, 0.8232, -0.03527, -0.6053, 0.7952, -0.1803, -0.5384, 0.8232, 0.04472, -0.996, 0.07679, 0.04097, -0.999, -0.01502, -0.1936, 0.6125, 0.7664, -0.1803, 0.5384, 0.8232, 0.04472, 0.996, 0.07679, 0.002579, 0.9988, -0.04873, 0.1693, -0.5611, -0.8102, 0.2244, 1.028e-07, -0.9745, 0.1922, 1.228e-07, -0.9814, 0.1878, -0.6099, -0.7699, 0.2244, 1.028e-07, -0.9745, 0.1693, 0.5611, -0.8102, 0.1878, 0.6099, -0.7699, 0.1922, 1.228e-07, -0.9814, 0.002579, 0.9988, -0.04873, 0.04472, 0.996, 0.07679, 0.1878, 0.6099, -0.7699, 0.1693, 0.5611, -0.8102, -0.9703, 3.533e-08, -0.2417, -0.9681, -0.06783, -0.2412, -0.8685, -0.06537, -0.4913, -0.8704, 7.746e-08, -0.4924, 0.05625, 0.9961, 0.06743, 0.03919, 0.999, -0.0192, -0.06865, 0.607, -0.7917, 0.09255, 0.6104, -0.7867, 0.9979, -2.924e-08, 0.06434, 0.9956, 0.06783, 0.06419, 0.9767, 0.06537, -0.2044, 0.9788, 3.098e-08, -0.2048, -0.009013, -0.9995, -0.02999, -0.103, -0.9942, 0.03023, -0.01435, -0.619, -0.7853, 0.1157, -0.5702, -0.8133, 0.07289, 1.754e-07, -0.9973, 0.09255, 0.6104, -0.7867, -0.06865, 0.607, -0.7917, -0.1335, 1.934e-07, -0.9911, -0.1442, -8.564e-08, 0.9896, -0.1268, 0.6009, 0.7892, -0.109, 0.5968, 0.795, -0.06914, -7.351e-08, 0.9976, -0.1268, -0.6009, 0.7892, -0.1442, -8.564e-08, 0.9896, -0.06914, -7.351e-08, 0.9976, -0.109, -0.5968, 0.795, 0.09255, -0.6104, -0.7867, 0.07289, 1.754e-07, -0.9973, -0.1335, 1.934e-07, -0.9911, -0.06865, -0.607, -0.7917, 0.9956, -0.06783, 0.06419, 0.9979, -2.924e-08, 0.06434, 0.9788, 3.098e-08, -0.2048, 0.9767, -0.06537, -0.2044, -0.9681, 0.06783, -0.2412, -0.9703, 3.533e-08, -0.2417, -0.8704, 7.746e-08, -0.4924, -0.8685, 0.06537, -0.4913, -0.9975, 0.06537, 0.02649, -0.9996, -7.746e-09, 0.02655, -0.9703, 3.533e-08, -0.2417, -0.9681, 0.06783, -0.2412, 0.9424, -0.06537, 0.3281, 0.9444, -8.262e-08, 0.3288, 0.9979, -2.924e-08, 0.06434, 0.9956, -0.06783, 0.06419, -0.1268, -0.6009, 0.7892, -0.109, -0.5968, 0.795, -0.103, -0.9942, 0.03023, -0.009013, -0.9995, -0.02999, 0.9444, -8.262e-08, 0.3288, 0.9424, 0.06537, 0.3281, 0.9956, 0.06783, 0.06419, 0.9979, -2.924e-08, 0.06434, -0.06456, 0.5429, 0.8373, 0.04756, 0.6053, 0.7946, 0.03919, 0.999, -0.0192, 0.05625, 0.9961, 0.06743, -0.9996, -7.746e-09, 0.02655, -0.9975, -0.06537, 0.02649, -0.9681, -0.06783, -0.2412, -0.9703, 3.533e-08, -0.2417, -0.109, 0.5968, 0.795, -0.1268, 0.6009, 0.7892, -0.009013, 0.9995, -0.02999, -0.103, 0.9942, 0.03023, -0.06456, -0.5429, 0.8373, -0.1268, -0.6009, 0.7892, -0.009013, -0.9995, -0.02999, 0.05625, -0.9961, 0.06743, -0.01435, -0.619, -0.7853, 0.04924, 1.521e-07, -0.9988, 0.1592, 1.521e-07, -0.9872, 0.1157, -0.5702, -0.8133, -0.06456, -0.5429, 0.8373, -0.1092, -1.422e-07, 0.994, -0.1442, -8.564e-08, 0.9896, -0.1268, -0.6009, 0.7892, -0.1092, -1.422e-07, 0.994, -0.06456, 0.5429, 0.8373, -0.1268, 0.6009, 0.7892, -0.1442, -8.564e-08, 0.9896, 0.04924, 1.521e-07, -0.9988, -0.01435, 0.619, -0.7853, 0.1157, 0.5702, -0.8133, 0.1592, 1.521e-07, -0.9872, 0.05625, -0.9961, 0.06743, -0.009013, -0.9995, -0.02999, 0.1157, -0.5702, -0.8133, 0.09255, -0.6104, -0.7867, -0.103, 0.9942, 0.03023, -0.009013, 0.9995, -0.02999, 0.1157, 0.5702, -0.8133, -0.01435, 0.619, -0.7853, 0.03919, -0.999, -0.0192, 0.05625, -0.9961, 0.06743, 0.09255, -0.6104, -0.7867, -0.06865, -0.607, -0.7917, 0.008329, -1.803e-07, 1.0, 0.04756, 0.6053, 0.7946, -0.06456, 0.5429, 0.8373, -0.1092, -1.422e-07, 0.994, 0.04756, -0.6053, 0.7946, 0.008329, -1.803e-07, 1.0, -0.1092, -1.422e-07, 0.994, -0.06456, -0.5429, 0.8373, 0.04756, -0.6053, 0.7946, -0.06456, -0.5429, 0.8373, 0.05625, -0.9961, 0.06743, 0.03919, -0.999, -0.0192, -0.1268, 0.6009, 0.7892, -0.06456, 0.5429, 0.8373, 0.05625, 0.9961, 0.06743, -0.009013, 0.9995, -0.02999, 0.1157, -0.5702, -0.8133, 0.1592, 1.521e-07, -0.9872, 0.07289, 1.754e-07, -0.9973, 0.09255, -0.6104, -0.7867, 0.1592, 1.521e-07, -0.9872, 0.1157, 0.5702, -0.8133, 0.09255, 0.6104, -0.7867, 0.07289, 1.754e-07, -0.9973, -0.009013, 0.9995, -0.02999, 0.05625, 0.9961, 0.06743, 0.09255, 0.6104, -0.7867, 0.1157, 0.5702, -0.8133])] * 3)])

# ---- objects
ob_cube_001 = bpy.data.objects.new('Cube.001', me_cube_001)

# ---- transforms, parenting, visibility, modifiers, constraints
ob_cube_001.location = (0.02539, 0.0, -0.1411)
ob_cube_001.color = (0.8, 0.8, 0.8, 1.0)
ob_cube_001.lineart.crease_threshold = 0.0

# ---- collection membership
col_collection_1.objects.link(ob_cube_001)

# ---- scene / render settings (as saved in the file)
scene.frame_start = 1; scene.frame_end = 250; scene.frame_set(1)
scene.render.engine = 'BLENDER_EEVEE_NEXT'
scene.render.resolution_percentage = 50
scene.render.dither_intensity = 0.0
scene.cycles.use_denoising = False
scene.cycles.samples = 128
scene.cycles.sampling_pattern = 'TABULATED_SOBOL'
scene.cycles.light_sampling_threshold = 0.0
scene.cycles.use_adaptive_sampling = False
scene.cycles.use_light_tree = False
scene.cycles.blur_glossy = 0.0
scene.cycles.sample_clamp_indirect = 0.0
scene.view_settings.view_transform = 'Standard'
bpy.context.view_layer.update()

# ---- added for rendering (the .blend has no active camera and no usable light): camera, sun
cam_auto = bpy.data.cameras.new('AutoCamera')
cam_auto.lens = 50.0
cam_auto.sensor_width = 36.0
cam_auto.clip_end = 1000.0
ob_auto_camera = bpy.data.objects.new('AutoCamera', cam_auto)
scene.collection.objects.link(ob_auto_camera)
ob_auto_camera.location = (23.8978, -27.0798, 21.7504)
ob_auto_camera.rotation_euler = (1.09748, -7.21219e-08, 0.694738)
scene.camera = ob_auto_camera
light_auto_sun = bpy.data.lights.new('AutoSun', 'SUN')
light_auto_sun.energy = 3.0
light_auto_sun.angle = 0.0523599
ob_auto_sun = bpy.data.objects.new('AutoSun', light_auto_sun)
scene.collection.objects.link(ob_auto_sun)
ob_auto_sun.rotation_euler = (0.872665, 0.174533, 0.523599)
bpy.context.view_layer.update()
